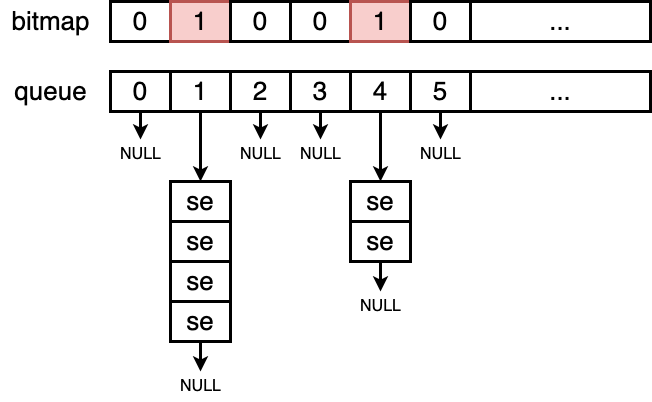

The diagram above was exported from draw.io. Its source (the exported page's mxGraphModel, read from the mxfile embedded in the PNG):
<mxGraphModel dx="412" dy="200" grid="1" gridSize="10" guides="1" tooltips="1" connect="1" arrows="1" fold="1" page="0" pageScale="1" pageWidth="827" pageHeight="1169" background="#ffffff" math="0" shadow="0">
  <root>
    <mxCell id="0" />
    <mxCell id="1" parent="0" />
    <mxCell id="_RcYNek12JXzh4v4Wim2-114" value="&lt;font style=&quot;font-size: 26px;&quot;&gt;0&lt;/font&gt;" style="rounded=0;whiteSpace=wrap;html=1;strokeWidth=3;" vertex="1" parent="1">
      <mxGeometry x="850" y="680" width="60" height="40" as="geometry" />
    </mxCell>
    <mxCell id="_RcYNek12JXzh4v4Wim2-115" value="&lt;font style=&quot;font-size: 26px;&quot;&gt;bitmap&lt;/font&gt;" style="text;html=1;align=center;verticalAlign=middle;resizable=0;points=[];autosize=1;strokeColor=none;fillColor=none;" vertex="1" parent="1">
      <mxGeometry x="740" y="680" width="100" height="40" as="geometry" />
    </mxCell>
    <mxCell id="_RcYNek12JXzh4v4Wim2-118" value="&lt;font style=&quot;font-size: 26px;&quot;&gt;1&lt;/font&gt;" style="rounded=0;whiteSpace=wrap;html=1;strokeWidth=3;fillColor=#f8cecc;strokeColor=#b85450;" vertex="1" parent="1">
      <mxGeometry x="910" y="680" width="60" height="40" as="geometry" />
    </mxCell>
    <mxCell id="_RcYNek12JXzh4v4Wim2-119" value="&lt;font style=&quot;font-size: 26px;&quot;&gt;0&lt;/font&gt;" style="rounded=0;whiteSpace=wrap;html=1;strokeWidth=3;" vertex="1" parent="1">
      <mxGeometry x="970" y="680" width="60" height="40" as="geometry" />
    </mxCell>
    <mxCell id="_RcYNek12JXzh4v4Wim2-120" value="&lt;font style=&quot;font-size: 26px;&quot;&gt;0&lt;/font&gt;" style="rounded=0;whiteSpace=wrap;html=1;strokeWidth=3;" vertex="1" parent="1">
      <mxGeometry x="1030" y="680" width="60" height="40" as="geometry" />
    </mxCell>
    <mxCell id="_RcYNek12JXzh4v4Wim2-121" value="&lt;font style=&quot;font-size: 26px;&quot;&gt;1&lt;/font&gt;" style="rounded=0;whiteSpace=wrap;html=1;strokeWidth=3;fillColor=#f8cecc;strokeColor=#b85450;" vertex="1" parent="1">
      <mxGeometry x="1090" y="680" width="60" height="40" as="geometry" />
    </mxCell>
    <mxCell id="_RcYNek12JXzh4v4Wim2-122" value="&lt;font style=&quot;font-size: 26px;&quot;&gt;0&lt;/font&gt;" style="rounded=0;whiteSpace=wrap;html=1;strokeWidth=3;" vertex="1" parent="1">
      <mxGeometry x="1150" y="680" width="60" height="40" as="geometry" />
    </mxCell>
    <mxCell id="_RcYNek12JXzh4v4Wim2-123" value="&lt;font style=&quot;font-size: 26px;&quot;&gt;...&lt;/font&gt;" style="rounded=0;whiteSpace=wrap;html=1;strokeWidth=3;" vertex="1" parent="1">
      <mxGeometry x="1210" y="680" width="180" height="40" as="geometry" />
    </mxCell>
    <mxCell id="_RcYNek12JXzh4v4Wim2-139" style="edgeStyle=orthogonalEdgeStyle;rounded=0;orthogonalLoop=1;jettySize=auto;html=1;strokeWidth=3;" edge="1" parent="1" source="_RcYNek12JXzh4v4Wim2-124" target="_RcYNek12JXzh4v4Wim2-137">
      <mxGeometry relative="1" as="geometry" />
    </mxCell>
    <mxCell id="_RcYNek12JXzh4v4Wim2-124" value="&lt;font style=&quot;font-size: 26px;&quot;&gt;0&lt;/font&gt;" style="rounded=0;whiteSpace=wrap;html=1;strokeWidth=3;" vertex="1" parent="1">
      <mxGeometry x="850" y="750" width="60" height="40" as="geometry" />
    </mxCell>
    <mxCell id="_RcYNek12JXzh4v4Wim2-125" value="&lt;font style=&quot;font-size: 26px;&quot;&gt;queue&lt;/font&gt;" style="text;html=1;align=center;verticalAlign=middle;resizable=0;points=[];autosize=1;strokeColor=none;fillColor=none;" vertex="1" parent="1">
      <mxGeometry x="740" y="750" width="100" height="40" as="geometry" />
    </mxCell>
    <mxCell id="_RcYNek12JXzh4v4Wim2-138" style="edgeStyle=orthogonalEdgeStyle;rounded=0;orthogonalLoop=1;jettySize=auto;html=1;strokeWidth=3;" edge="1" parent="1" source="_RcYNek12JXzh4v4Wim2-126" target="_RcYNek12JXzh4v4Wim2-132">
      <mxGeometry relative="1" as="geometry" />
    </mxCell>
    <mxCell id="_RcYNek12JXzh4v4Wim2-126" value="&lt;font style=&quot;font-size: 26px;&quot;&gt;1&lt;/font&gt;" style="rounded=0;whiteSpace=wrap;html=1;strokeWidth=3;" vertex="1" parent="1">
      <mxGeometry x="910" y="750" width="60" height="40" as="geometry" />
    </mxCell>
    <mxCell id="_RcYNek12JXzh4v4Wim2-155" style="edgeStyle=orthogonalEdgeStyle;rounded=0;orthogonalLoop=1;jettySize=auto;html=1;strokeWidth=3;" edge="1" parent="1" source="_RcYNek12JXzh4v4Wim2-127" target="_RcYNek12JXzh4v4Wim2-140">
      <mxGeometry relative="1" as="geometry" />
    </mxCell>
    <mxCell id="_RcYNek12JXzh4v4Wim2-127" value="&lt;font style=&quot;font-size: 26px;&quot;&gt;2&lt;/font&gt;" style="rounded=0;whiteSpace=wrap;html=1;strokeWidth=3;" vertex="1" parent="1">
      <mxGeometry x="970" y="750" width="60" height="40" as="geometry" />
    </mxCell>
    <mxCell id="_RcYNek12JXzh4v4Wim2-153" value="" style="edgeStyle=orthogonalEdgeStyle;rounded=0;orthogonalLoop=1;jettySize=auto;html=1;strokeWidth=3;" edge="1" parent="1" source="_RcYNek12JXzh4v4Wim2-128" target="_RcYNek12JXzh4v4Wim2-146">
      <mxGeometry relative="1" as="geometry" />
    </mxCell>
    <mxCell id="_RcYNek12JXzh4v4Wim2-128" value="&lt;font style=&quot;font-size: 26px;&quot;&gt;3&lt;/font&gt;" style="rounded=0;whiteSpace=wrap;html=1;strokeWidth=3;" vertex="1" parent="1">
      <mxGeometry x="1030" y="750" width="60" height="40" as="geometry" />
    </mxCell>
    <mxCell id="_RcYNek12JXzh4v4Wim2-145" style="edgeStyle=orthogonalEdgeStyle;rounded=0;orthogonalLoop=1;jettySize=auto;html=1;strokeWidth=3;" edge="1" parent="1" source="_RcYNek12JXzh4v4Wim2-129" target="_RcYNek12JXzh4v4Wim2-141">
      <mxGeometry relative="1" as="geometry" />
    </mxCell>
    <mxCell id="_RcYNek12JXzh4v4Wim2-129" value="&lt;font style=&quot;font-size: 26px;&quot;&gt;4&lt;/font&gt;" style="rounded=0;whiteSpace=wrap;html=1;strokeWidth=3;" vertex="1" parent="1">
      <mxGeometry x="1090" y="750" width="60" height="40" as="geometry" />
    </mxCell>
    <mxCell id="_RcYNek12JXzh4v4Wim2-152" value="" style="edgeStyle=orthogonalEdgeStyle;rounded=0;orthogonalLoop=1;jettySize=auto;html=1;strokeWidth=3;" edge="1" parent="1" source="_RcYNek12JXzh4v4Wim2-130" target="_RcYNek12JXzh4v4Wim2-147">
      <mxGeometry relative="1" as="geometry" />
    </mxCell>
    <mxCell id="_RcYNek12JXzh4v4Wim2-130" value="&lt;font style=&quot;font-size: 26px;&quot;&gt;5&lt;/font&gt;" style="rounded=0;whiteSpace=wrap;html=1;strokeWidth=3;" vertex="1" parent="1">
      <mxGeometry x="1150" y="750" width="60" height="40" as="geometry" />
    </mxCell>
    <mxCell id="_RcYNek12JXzh4v4Wim2-131" value="&lt;font style=&quot;font-size: 26px;&quot;&gt;...&lt;/font&gt;" style="rounded=0;whiteSpace=wrap;html=1;strokeWidth=3;" vertex="1" parent="1">
      <mxGeometry x="1210" y="750" width="180" height="40" as="geometry" />
    </mxCell>
    <mxCell id="_RcYNek12JXzh4v4Wim2-132" value="&lt;span style=&quot;font-size: 26px;&quot;&gt;se&lt;/span&gt;" style="rounded=0;whiteSpace=wrap;html=1;strokeWidth=3;" vertex="1" parent="1">
      <mxGeometry x="910" y="860" width="60" height="40" as="geometry" />
    </mxCell>
    <mxCell id="_RcYNek12JXzh4v4Wim2-133" value="&lt;span style=&quot;font-size: 26px;&quot;&gt;se&lt;/span&gt;" style="rounded=0;whiteSpace=wrap;html=1;strokeWidth=3;" vertex="1" parent="1">
      <mxGeometry x="910" y="900" width="60" height="40" as="geometry" />
    </mxCell>
    <mxCell id="_RcYNek12JXzh4v4Wim2-135" value="&lt;span style=&quot;font-size: 26px;&quot;&gt;se&lt;/span&gt;" style="rounded=0;whiteSpace=wrap;html=1;strokeWidth=3;" vertex="1" parent="1">
      <mxGeometry x="910" y="940" width="60" height="40" as="geometry" />
    </mxCell>
    <mxCell id="_RcYNek12JXzh4v4Wim2-150" value="" style="edgeStyle=orthogonalEdgeStyle;rounded=0;orthogonalLoop=1;jettySize=auto;html=1;strokeWidth=3;" edge="1" parent="1" source="_RcYNek12JXzh4v4Wim2-136" target="_RcYNek12JXzh4v4Wim2-149">
      <mxGeometry relative="1" as="geometry" />
    </mxCell>
    <mxCell id="_RcYNek12JXzh4v4Wim2-136" value="&lt;span style=&quot;font-size: 26px;&quot;&gt;se&lt;/span&gt;" style="rounded=0;whiteSpace=wrap;html=1;strokeWidth=3;" vertex="1" parent="1">
      <mxGeometry x="910" y="980" width="60" height="40" as="geometry" />
    </mxCell>
    <mxCell id="_RcYNek12JXzh4v4Wim2-137" value="&lt;font style=&quot;font-size: 16px;&quot;&gt;NULL&lt;/font&gt;" style="text;html=1;align=center;verticalAlign=middle;resizable=0;points=[];autosize=1;strokeColor=none;fillColor=none;" vertex="1" parent="1">
      <mxGeometry x="850" y="818" width="60" height="30" as="geometry" />
    </mxCell>
    <mxCell id="_RcYNek12JXzh4v4Wim2-140" value="&lt;font style=&quot;font-size: 16px;&quot;&gt;NULL&lt;/font&gt;" style="text;html=1;align=center;verticalAlign=middle;resizable=0;points=[];autosize=1;strokeColor=none;fillColor=none;" vertex="1" parent="1">
      <mxGeometry x="970" y="818" width="60" height="30" as="geometry" />
    </mxCell>
    <mxCell id="_RcYNek12JXzh4v4Wim2-141" value="&lt;span style=&quot;font-size: 26px;&quot;&gt;se&lt;/span&gt;" style="rounded=0;whiteSpace=wrap;html=1;strokeWidth=3;" vertex="1" parent="1">
      <mxGeometry x="1090" y="860" width="60" height="40" as="geometry" />
    </mxCell>
    <mxCell id="_RcYNek12JXzh4v4Wim2-151" value="" style="edgeStyle=orthogonalEdgeStyle;rounded=0;orthogonalLoop=1;jettySize=auto;html=1;strokeWidth=3;" edge="1" parent="1" source="_RcYNek12JXzh4v4Wim2-142" target="_RcYNek12JXzh4v4Wim2-148">
      <mxGeometry relative="1" as="geometry" />
    </mxCell>
    <mxCell id="_RcYNek12JXzh4v4Wim2-142" value="&lt;span style=&quot;font-size: 26px;&quot;&gt;se&lt;/span&gt;" style="rounded=0;whiteSpace=wrap;html=1;strokeWidth=3;" vertex="1" parent="1">
      <mxGeometry x="1090" y="900" width="60" height="40" as="geometry" />
    </mxCell>
    <mxCell id="_RcYNek12JXzh4v4Wim2-146" value="&lt;font style=&quot;font-size: 16px;&quot;&gt;NULL&lt;/font&gt;" style="text;html=1;align=center;verticalAlign=middle;resizable=0;points=[];autosize=1;strokeColor=none;fillColor=none;" vertex="1" parent="1">
      <mxGeometry x="1030" y="818" width="60" height="30" as="geometry" />
    </mxCell>
    <mxCell id="_RcYNek12JXzh4v4Wim2-147" value="&lt;font style=&quot;font-size: 16px;&quot;&gt;NULL&lt;/font&gt;" style="text;html=1;align=center;verticalAlign=middle;resizable=0;points=[];autosize=1;strokeColor=none;fillColor=none;" vertex="1" parent="1">
      <mxGeometry x="1150" y="818" width="60" height="30" as="geometry" />
    </mxCell>
    <mxCell id="_RcYNek12JXzh4v4Wim2-148" value="&lt;font style=&quot;font-size: 16px;&quot;&gt;NULL&lt;/font&gt;" style="text;html=1;align=center;verticalAlign=middle;resizable=0;points=[];autosize=1;strokeColor=none;fillColor=none;" vertex="1" parent="1">
      <mxGeometry x="1090" y="970" width="60" height="30" as="geometry" />
    </mxCell>
    <mxCell id="_RcYNek12JXzh4v4Wim2-149" value="&lt;font style=&quot;font-size: 16px;&quot;&gt;NULL&lt;/font&gt;" style="text;html=1;align=center;verticalAlign=middle;resizable=0;points=[];autosize=1;strokeColor=none;fillColor=none;" vertex="1" parent="1">
      <mxGeometry x="910" y="1050" width="60" height="30" as="geometry" />
    </mxCell>
  </root>
</mxGraphModel>